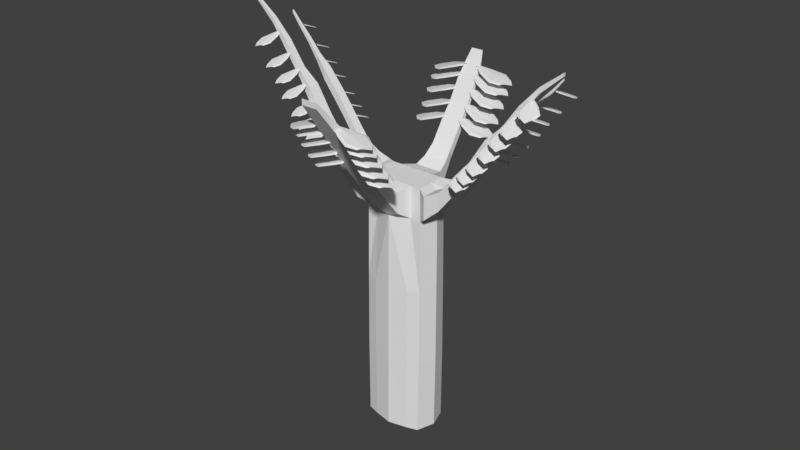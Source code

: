 # Source: cherry_sapling_1_.blend  (saved by Blender 2.79.0; exported with 4.5.12 LTS)
import bpy
from mathutils import Matrix  # noqa: F401  (used for matrix-valued properties, if any)

bpy.ops.wm.read_factory_settings(use_empty=True)
scene = bpy.context.scene
scene.name = 'Scene'

# ---- collections
col_collection_1 = bpy.data.collections.new('Collection 1'); scene.collection.children.link(col_collection_1)

# ---- materials (node trees are filled in below, after node groups)
mat_material = bpy.data.materials.new('Material')
mat_material.alpha_threshold = 0.0
mat_material.use_transparent_shadow = False
mat_material.roughness = 0.5
mat_material.line_color = (0.0, 0.0, 0.0, 1.0)

# ---- material node trees

# ---- world
world_world = bpy.data.worlds.new('World'); scene.world = world_world
world_world.color = (0.05088, 0.05088, 0.05088)
world_world.use_sun_shadow = False
world_world.sun_shadow_jitter_overblur = 0.0
world_world.cycles.sampling_method = 'MANUAL'

# ---- meshes
me_cube = bpy.data.meshes.new('Cube')
me_cube.from_pydata([(0.6051, 0.3686, 0.1689), (0.6051, -0.3686, 0.1689), (0.0, -1.968e-08, 0.1689), (0.0, -2.221e-07, 5.34), (0.5668, 0.3104, 5.34), (0.5668, -0.3104, 5.34), (0.5668, -3.23e-07, 5.34), (0.7231, -9.953e-08, 0.1689), (0.0, 0.4975, 0.1689), (0.0, -0.5225, 0.1689), (0.0, 0.3104, 5.34), (0.0, -0.3104, 5.34), (0.3624, -2.726e-07, 5.34), (0.3624, -5.96e-08, 0.1689), (0.3624, 0.4602, 0.1689), (0.3624, -0.4427, 0.1689), (0.3624, 0.3104, 5.34), (0.3624, -0.3104, 5.34), (0.6038, 0.3359, 4.714), (0.7217, -2.949e-07, 4.714), (0.6038, -0.3359, 4.714), (0.0, 0.4649, 4.714), (0.0, -0.4898, 4.714), (0.3825, -0.3359, 4.714), (0.3825, 0.3359, 4.714), (0.0, -0.5826, 5.27), (0.2848, -0.5826, 5.27), (0.0, -0.5826, 4.865), (0.2848, -0.5826, 4.865), (0.0, -0.8839, 5.577), (0.2524, -0.8839, 5.577), (0.0, -0.8839, 5.264), (0.2524, -0.8839, 5.264), (0.0, -1.069, 5.836), (0.2524, -1.069, 5.836), (0.0, -1.069, 5.523), (0.2524, -1.069, 5.523), (0.0, -1.348, 6.201), (0.2524, -1.348, 6.201), (0.0, -1.348, 5.888), (0.2524, -1.348, 5.888), (0.0, -1.648, 6.6), (0.2308, -1.648, 6.6), (0.0, -1.648, 6.341), (0.2308, -1.648, 6.341), (0.0, -1.989, 6.992), (0.2079, -1.989, 6.992), (0.0, -1.989, 6.785), (0.2079, -1.989, 6.785), (0.0, -2.39, 7.442), (0.1584, -2.39, 7.442), (0.0, -2.39, 7.333), (0.1584, -2.39, 7.333), (0.7707, -0.4566, 5.302), (0.7707, -0.09359, 5.302), (0.7707, -0.09359, 4.834), (0.7707, -0.4566, 4.834), (1.06, -0.414, 5.447), (1.06, -0.1362, 5.447), (1.06, -0.1362, 5.089), (1.06, -0.414, 5.089), (1.384, -0.3913, 5.803), (1.384, -0.1589, 5.803), (1.384, -0.1589, 5.504), (1.384, -0.3913, 5.504), (1.637, -0.3913, 6.131), (1.637, -0.1589, 6.131), (1.637, -0.1589, 5.832), (1.637, -0.3913, 5.832), (1.966, -0.3913, 6.659), (1.966, -0.1589, 6.659), (1.966, -0.1589, 6.36), (1.966, -0.3913, 6.36), (2.24, -0.3445, 6.93), (2.24, -0.2057, 6.93), (2.24, -0.2057, 6.751), (2.24, -0.3445, 6.751), (2.561, -0.3445, 7.385), (2.561, -0.2057, 7.385), (2.561, -0.2057, 7.206), (2.561, -0.3445, 7.206), (2.897, -0.3188, 7.763), (2.897, -0.2314, 7.763), (2.897, -0.2314, 7.651), (2.897, -0.3188, 7.651), (3.293, -0.2998, 8.072), (3.293, -0.2504, 8.072), (3.293, -0.2504, 8.009), (3.293, -0.2998, 8.009), (0.757, 0.4471, 5.289), (0.757, 0.1032, 5.289), (0.757, 0.4471, 4.847), (0.757, 0.1032, 4.847), (0.9938, 0.4146, 5.389), (0.9938, 0.1356, 5.389), (0.9938, 0.4146, 5.029), (0.9938, 0.1356, 5.029), (1.185, 0.3754, 5.542), (1.185, 0.1748, 5.542), (1.185, 0.3754, 5.283), (1.185, 0.1748, 5.283), (1.376, 0.3677, 5.802), (1.376, 0.1825, 5.802), (1.376, 0.3677, 5.563), (1.376, 0.1825, 5.563), (1.638, 0.3656, 6.181), (1.638, 0.1846, 6.181), (1.638, 0.3656, 5.948), (1.638, 0.1846, 5.948), (1.817, 0.3656, 6.423), (1.817, 0.1846, 6.423), (1.817, 0.3656, 6.19), (1.817, 0.1846, 6.19), (2.133, 0.3607, 6.816), (2.133, 0.1895, 6.816), (2.133, 0.3607, 6.595), (2.133, 0.1895, 6.595), (2.345, 0.3246, 7.032), (2.345, 0.2256, 7.032), (2.345, 0.3246, 6.905), (2.345, 0.2256, 6.905), (2.569, 0.3111, 7.314), (2.569, 0.2392, 7.314), (2.569, 0.3111, 7.221), (2.569, 0.2392, 7.221), (2.803, 0.3015, 7.565), (2.803, 0.2487, 7.565), (2.803, 0.3015, 7.497), (2.803, 0.2487, 7.497), (2.962, 0.2924, 7.752), (2.962, 0.2578, 7.752), (2.962, 0.2924, 7.708), (2.962, 0.2578, 7.708), (0.0, 0.6372, 5.257), (0.2781, 0.6372, 5.257), (0.0, 0.6372, 4.878), (0.2781, 0.6372, 4.878), (0.0, 0.8403, 5.366), (0.2435, 0.8403, 5.366), (0.0, 0.8403, 5.082), (0.2435, 0.8403, 5.082), (0.0, 1.04, 5.576), (0.2097, 1.04, 5.576), (0.0, 1.04, 5.37), (0.2097, 1.04, 5.37), (0.0, 1.294, 5.952), (0.2097, 1.294, 5.952), (0.0, 1.294, 5.746), (0.2097, 1.294, 5.746), (0.0, 1.535, 6.297), (0.1947, 1.535, 6.297), (0.0, 1.535, 6.121), (0.1947, 1.535, 6.121), (0.0, 1.753, 6.675), (0.1947, 1.753, 6.675), (0.0, 1.753, 6.499), (0.1947, 1.753, 6.499), (0.0, 1.965, 6.982), (0.1641, 1.965, 6.982), (0.0, 1.965, 6.862), (0.1641, 1.965, 6.862), (0.0, 2.058, 7.167), (0.1216, 2.058, 7.167), (0.0, 2.058, 7.109), (0.1216, 2.058, 7.109), (0.7304, -2.329e-07, 3.243), (0.0, -0.5051, 3.243), (0.3811, -0.4253, 3.243), (0.6124, 0.3512, 3.243), (0.6124, -0.3512, 3.243), (0.0, 0.4801, 3.243), (0.3811, 0.4429, 3.243), (0.7361, -1.679e-07, 1.706), (0.0, -0.5153, 1.706), (0.3801, -0.4355, 1.706), (0.6181, 0.3614, 1.706), (0.6181, -0.3614, 1.706), (0.0, 0.4903, 1.706), (0.3801, 0.453, 1.706)], [], [(6, 12, 17, 5), (7, 1, 15, 13), (19, 6, 54, 55), (4, 6, 90, 89), (16, 10, 3, 12), (14, 13, 2, 8), (178, 14, 8, 177), (22, 23, 28, 27), (12, 3, 11, 17), (13, 15, 9, 2), (20, 5, 17, 23), (175, 0, 14, 178), (0, 7, 13, 14), (4, 16, 12, 6), (4, 18, 24, 16), (169, 20, 23, 167), (167, 23, 22, 166), (10, 16, 134, 133), (168, 18, 19, 165), (165, 19, 20, 169), (27, 28, 32, 31), (23, 17, 26, 28), (17, 11, 25, 26), (31, 32, 36, 35), (28, 26, 30, 32), (26, 25, 29, 30), (36, 34, 38, 40), (30, 29, 33, 34), (32, 30, 34, 36), (40, 38, 42, 44), (34, 33, 37, 38), (35, 36, 40, 39), (44, 42, 46, 48), (38, 37, 41, 42), (39, 40, 44, 43), (47, 48, 52, 51), (42, 41, 45, 46), (43, 44, 48, 47), (52, 50, 49, 51), (48, 46, 50, 52), (46, 45, 49, 50), (55, 54, 58, 59), (20, 19, 55, 56), (6, 5, 53, 54), (5, 20, 56, 53), (60, 59, 63, 64), (53, 56, 60, 57), (56, 55, 59, 60), (54, 53, 57, 58), (63, 62, 66, 67), (58, 57, 61, 62), (59, 58, 62, 63), (57, 60, 64, 61), (65, 68, 72, 69), (61, 64, 68, 65), (64, 63, 67, 68), (62, 61, 65, 66), (72, 71, 75, 76), (68, 67, 71, 72), (66, 65, 69, 70), (67, 66, 70, 71), (75, 74, 78, 79), (70, 69, 73, 74), (71, 70, 74, 75), (69, 72, 76, 73), (80, 79, 83, 84), (73, 76, 80, 77), (76, 75, 79, 80), (74, 73, 77, 78), (82, 81, 85, 86), (78, 77, 81, 82), (79, 78, 82, 83), (77, 80, 84, 81), (87, 86, 85, 88), (83, 82, 86, 87), (81, 84, 88, 85), (84, 83, 87, 88), (92, 91, 95, 96), (6, 19, 92, 90), (18, 4, 89, 91), (19, 18, 91, 92), (94, 96, 100, 98), (89, 90, 94, 93), (90, 92, 96, 94), (91, 89, 93, 95), (98, 100, 104, 102), (95, 93, 97, 99), (96, 95, 99, 100), (93, 94, 98, 97), (104, 103, 107, 108), (99, 97, 101, 103), (100, 99, 103, 104), (97, 98, 102, 101), (106, 108, 112, 110), (101, 102, 106, 105), (102, 104, 108, 106), (103, 101, 105, 107), (111, 109, 113, 115), (107, 105, 109, 111), (108, 107, 111, 112), (105, 106, 110, 109), (116, 115, 119, 120), (112, 111, 115, 116), (109, 110, 114, 113), (110, 112, 116, 114), (118, 120, 124, 122), (113, 114, 118, 117), (114, 116, 120, 118), (115, 113, 117, 119), (124, 123, 127, 128), (119, 117, 121, 123), (120, 119, 123, 124), (117, 118, 122, 121), (125, 126, 130, 129), (121, 122, 126, 125), (122, 124, 128, 126), (123, 121, 125, 127), (131, 129, 130, 132), (126, 128, 132, 130), (127, 125, 129, 131), (128, 127, 131, 132), (136, 135, 139, 140), (24, 21, 135, 136), (16, 24, 136, 134), (137, 138, 142, 141), (134, 136, 140, 138), (133, 134, 138, 137), (142, 144, 148, 146), (140, 139, 143, 144), (138, 140, 144, 142), (146, 148, 152, 150), (141, 142, 146, 145), (144, 143, 147, 148), (150, 152, 156, 154), (145, 146, 150, 149), (148, 147, 151, 152), (156, 155, 159, 160), (149, 150, 154, 153), (152, 151, 155, 156), (160, 159, 163, 164), (154, 156, 160, 158), (153, 154, 158, 157), (162, 164, 163, 161), (158, 160, 164, 162), (157, 158, 162, 161), (172, 165, 169, 176), (175, 168, 165, 172), (174, 167, 166, 173), (176, 169, 167, 174), (18, 168, 171, 24), (24, 171, 170, 21), (1, 176, 174, 15), (15, 174, 173, 9), (0, 175, 172, 7), (7, 172, 176, 1), (168, 175, 178, 171), (171, 178, 177, 170)])
me_cube.materials.append(mat_material)
me_cube.use_remesh_preserve_volume = False
me_cube.use_remesh_preserve_attributes = False
me_cube.use_mirror_vertex_groups = False
me_cube.update()
me_plane_004 = bpy.data.meshes.new('Plane.004')
me_plane_004.from_pydata([(-1.0, -0.4082, -0.06546), (2.208, -1.0, -0.06546), (-1.0, 0.4082, -0.06546), (2.208, 1.0, -0.06546), (-1.0, 0.0, 0.1332), (3.105, 0.0, 0.07107), (1.3, -1.509, -0.06546), (1.3, 1.509, -0.06546), (1.3, 0.0, 0.1332), (-0.1643, 0.9402, -0.06546), (-0.1643, 0.0, 0.1332), (-0.1643, -0.9402, -0.06546), (2.656, 0.5, 0.09392), (-1.0, 0.2041, 0.09392), (1.3, 0.7545, 0.09392), (-0.1643, 0.4701, 0.09392), (-1.0, -0.2041, 0.09392), (2.656, -0.5, 0.09392), (1.3, -0.7545, 0.09392), (-0.1643, -0.4701, 0.09392), (2.432, 0.75, 0.07216), (1.3, 1.132, 0.07216), (-0.1643, 0.7052, 0.07216), (-1.0, 0.3061, 0.07216), (-1.0, -0.3061, 0.07216), (2.432, -0.75, 0.07216), (1.3, -1.132, 0.07216), (-0.1643, -0.7052, 0.07216), (-1.334, 0.0, 0.07717), (-1.334, 0.2041, 0.03793), (-1.334, -0.2041, 0.03793), (0.2356, -3.329, -4.55), (3.443, -3.92, -4.55), (0.2356, -2.512, -4.55), (3.443, -1.92, -4.55), (0.2356, -2.92, -4.351), (4.341, -2.92, -4.413), (2.536, -4.429, -4.55), (2.536, -1.412, -4.55), (2.536, -2.92, -4.351), (1.071, -1.98, -4.55), (1.071, -2.92, -4.351), (1.071, -3.861, -4.55), (3.892, -2.42, -4.39), (0.2356, -2.716, -4.39), (2.536, -2.166, -4.39), (1.071, -2.45, -4.39), (0.2356, -3.125, -4.39), (3.892, -3.42, -4.39), (2.536, -3.675, -4.39), (1.071, -3.391, -4.39), (3.668, -2.17, -4.412), (2.536, -1.789, -4.412), (1.071, -2.215, -4.412), (0.2356, -2.614, -4.412), (0.2356, -3.227, -4.412), (3.668, -3.67, -4.412), (2.536, -4.052, -4.412), (1.071, -3.626, -4.412), (-0.09798, -2.92, -4.407), (-0.09798, -2.716, -4.446), (-0.09798, -3.125, -4.446), (-0.07957, -2.469, -3.406), (3.128, -3.061, -3.406), (-0.07957, -1.653, -3.406), (3.128, -1.061, -3.406), (-0.07957, -2.061, -3.207), (4.025, -2.061, -3.269), (2.22, -3.57, -3.406), (2.22, -0.5523, -3.406), (2.22, -2.061, -3.207), (0.7561, -1.121, -3.406), (0.7561, -2.061, -3.207), (0.7561, -3.001, -3.406), (3.577, -1.561, -3.246), (-0.07957, -1.857, -3.246), (2.22, -1.307, -3.246), (0.7561, -1.591, -3.246), (-0.07957, -2.265, -3.246), (3.577, -2.561, -3.246), (2.22, -2.816, -3.246), (0.7561, -2.531, -3.246), (3.352, -1.311, -3.268), (2.22, -0.9295, -3.268), (0.7561, -1.356, -3.268), (-0.07957, -1.755, -3.268), (-0.07957, -2.367, -3.268), (3.352, -2.811, -3.268), (2.22, -3.193, -3.268), (0.7561, -2.766, -3.268), (-0.4132, -2.061, -3.263), (-0.4132, -1.857, -3.302), (-0.4132, -2.265, -3.302), (-0.4368, -1.657, -2.109), (2.771, -2.248, -2.109), (-0.4368, -0.8402, -2.109), (2.771, -0.2484, -2.109), (-0.4368, -1.248, -1.911), (3.668, -1.248, -1.973), (1.863, -2.757, -2.109), (1.863, 0.2605, -2.109), (1.863, -1.248, -1.911), (0.3989, -0.3082, -2.109), (0.3989, -1.248, -1.911), (0.3989, -2.189, -2.109), (3.219, -0.7484, -1.95), (-0.4368, -1.044, -1.95), (1.863, -0.494, -1.95), (0.3989, -0.7783, -1.95), (-0.4368, -1.453, -1.95), (3.219, -1.748, -1.95), (1.863, -2.003, -1.95), (0.3989, -1.719, -1.95), (2.995, -0.4984, -1.972), (1.863, -0.1167, -1.972), (0.3989, -0.5433, -1.972), (-0.4368, -0.9423, -1.972), (-0.4368, -1.555, -1.972), (2.995, -1.998, -1.972), (1.863, -2.38, -1.972), (0.3989, -1.954, -1.972), (-0.7704, -1.248, -1.967), (-0.7704, -1.044, -2.006), (-0.7704, -1.453, -2.006), (-0.7591, -0.9779, -0.9398), (2.449, -1.57, -0.9398), (-0.7591, -0.1615, -0.9398), (2.449, 0.4303, -0.9398), (-0.7591, -0.5697, -0.7412), (3.346, -0.5697, -0.8033), (1.541, -2.079, -0.9398), (1.541, 0.9392, -0.9398), (1.541, -0.5697, -0.7412), (0.07658, 0.3705, -0.9398), (0.07658, -0.5697, -0.7412), (0.07658, -1.51, -0.9398), (2.897, -0.06971, -0.7804), (-0.7591, -0.3656, -0.7804), (1.541, 0.1848, -0.7804), (0.07658, -0.0996, -0.7804), (-0.7591, -0.7738, -0.7804), (2.897, -1.07, -0.7804), (1.541, -1.324, -0.7804), (0.07658, -1.04, -0.7804), (2.673, 0.1803, -0.8022), (1.541, 0.562, -0.8022), (0.07658, 0.1355, -0.8022), (-0.7591, -0.2636, -0.8022), (-0.7591, -0.8759, -0.8022), (2.673, -1.32, -0.8022), (1.541, -1.701, -0.8022), (0.07658, -1.275, -0.8022), (-1.093, -0.5697, -0.7972), (-1.093, -0.3656, -0.8364), (-1.093, -0.7738, -0.8364), (-2.67, -0.4082, -0.5255), (-5.425, -1.0, -2.168), (-2.67, 0.4082, -0.5255), (-5.425, 1.0, -2.168), (-2.771, -1.002e-06, -0.3549), (-6.265, -8.094e-07, -2.511), (-4.645, -1.509, -1.704), (-4.645, 1.509, -1.704), (-4.747, -8.948e-07, -1.533), (-3.387, 0.9402, -0.9535), (-3.489, -9.633e-07, -0.783), (-3.387, -0.9402, -0.9535), (-5.891, 0.5, -2.261), (-2.751, 0.2041, -0.3886), (-4.727, 0.7545, -1.567), (-3.469, 0.4701, -0.8167), (-2.751, -0.2041, -0.3886), (-5.891, -0.5, -2.261), (-4.727, -0.7545, -1.567), (-3.469, -0.4701, -0.8167), (-5.688, 0.75, -2.165), (-4.715, 1.132, -1.585), (-3.458, 0.7052, -0.8353), (-2.74, 0.3061, -0.4073), (-2.74, -0.3061, -0.4073), (-5.688, -0.75, -2.165), (-4.715, -1.132, -1.585), (-3.458, -0.7052, -0.8353), (-2.456, -1.017e-06, -0.2321), (-2.436, 0.2041, -0.2658), (-2.436, -0.2041, -0.2658), (-1.434, -3.329, -5.01), (-4.189, -3.92, -6.653), (-1.434, -2.512, -5.01), (-4.189, -1.92, -6.653), (-1.536, -2.92, -4.839), (-5.029, -2.92, -6.995), (-3.409, -4.429, -6.188), (-3.409, -1.412, -6.188), (-3.511, -2.92, -6.017), (-2.152, -1.98, -5.438), (-2.253, -2.92, -5.267), (-2.152, -3.861, -5.438), (-4.656, -2.42, -6.746), (-1.516, -2.716, -4.873), (-3.491, -2.166, -6.051), (-2.233, -2.45, -5.301), (-1.516, -3.125, -4.873), (-4.656, -3.42, -6.746), (-3.491, -3.675, -6.051), (-2.233, -3.391, -5.301), (-4.452, -2.17, -6.649), (-3.48, -1.789, -6.07), (-2.222, -2.215, -5.32), (-1.504, -2.614, -4.892), (-1.504, -3.227, -4.892), (-4.452, -3.67, -6.649), (-3.48, -4.052, -6.07), (-2.222, -3.626, -5.32), (-1.221, -2.92, -4.716), (-1.2, -2.716, -4.75), (-1.2, -3.125, -4.75), (-1.749, -2.469, -3.866), (-4.504, -3.061, -5.509), (-1.749, -1.653, -3.866), (-4.504, -1.061, -5.509), (-1.851, -2.061, -3.695), (-5.345, -2.061, -5.851), (-3.725, -3.57, -5.044), (-3.725, -0.5523, -5.044), (-3.826, -2.061, -4.873), (-2.467, -1.121, -4.294), (-2.569, -2.061, -4.123), (-2.467, -3.001, -4.294), (-4.971, -1.561, -5.602), (-1.831, -1.857, -3.729), (-3.806, -1.307, -4.907), (-2.549, -1.591, -4.157), (-1.831, -2.265, -3.729), (-4.971, -2.561, -5.602), (-3.806, -2.816, -4.907), (-2.549, -2.531, -4.157), (-4.767, -1.311, -5.506), (-3.795, -0.9295, -4.926), (-2.537, -1.356, -4.176), (-1.82, -1.755, -3.748), (-1.82, -2.367, -3.748), (-4.767, -2.811, -5.506), (-3.795, -3.193, -4.926), (-2.537, -2.766, -4.176), (-1.536, -2.061, -3.573), (-1.516, -1.857, -3.606), (-1.516, -2.265, -3.606), (-2.106, -1.657, -2.569), (-4.861, -2.248, -4.212), (-2.106, -0.8402, -2.569), (-4.861, -0.2484, -4.212), (-2.208, -1.248, -2.399), (-5.702, -1.248, -4.555), (-4.082, -2.757, -3.747), (-4.082, 0.2605, -3.747), (-4.184, -1.248, -3.577), (-2.824, -0.3082, -2.997), (-2.926, -1.248, -2.827), (-2.824, -2.189, -2.997), (-5.328, -0.7484, -4.305), (-2.188, -1.044, -2.433), (-4.163, -0.494, -3.611), (-2.906, -0.7783, -2.861), (-2.188, -1.453, -2.433), (-5.328, -1.748, -4.305), (-4.163, -2.003, -3.611), (-2.906, -1.719, -2.861), (-5.124, -0.4984, -4.209), (-4.152, -0.1167, -3.629), (-2.895, -0.5433, -2.879), (-2.177, -0.9423, -2.451), (-2.177, -1.555, -2.451), (-5.124, -1.998, -4.209), (-4.152, -2.38, -3.629), (-2.895, -1.954, -2.879), (-1.893, -1.248, -2.276), (-1.873, -1.044, -2.31), (-1.873, -1.453, -2.31), (-2.429, -0.9779, -1.4), (-5.184, -1.57, -3.043), (-2.429, -0.1615, -1.4), (-5.184, 0.4303, -3.043), (-2.53, -0.5697, -1.229), (-6.024, -0.5697, -3.385), (-4.404, -2.079, -2.578), (-4.404, 0.9392, -2.578), (-4.506, -0.5697, -2.407), (-3.146, 0.3705, -1.828), (-3.248, -0.5697, -1.657), (-3.146, -1.51, -1.828), (-5.651, -0.06971, -3.136), (-2.51, -0.3656, -1.263), (-4.486, 0.1848, -2.441), (-3.228, -0.0996, -1.691), (-2.51, -0.7738, -1.263), (-5.651, -1.07, -3.136), (-4.486, -1.324, -2.441), (-3.228, -1.04, -1.691), (-5.447, 0.1803, -3.039), (-4.475, 0.562, -2.46), (-3.217, 0.1355, -1.71), (-2.499, -0.2636, -1.282), (-2.499, -0.8759, -1.282), (-5.447, -1.32, -3.039), (-4.475, -1.701, -2.46), (-3.217, -1.275, -1.71), (-2.215, -0.5697, -1.106), (-2.195, -0.3656, -1.14), (-2.195, -0.7738, -1.14), (-1.0, -20.52, -0.06546), (2.208, -19.93, -0.06546), (-1.0, -21.34, -0.06546), (2.208, -21.93, -0.06546), (-1.0, -20.93, 0.1332), (3.105, -20.93, 0.07107), (1.3, -19.42, -0.06546), (1.3, -22.44, -0.06546), (1.3, -20.93, 0.1332), (-0.1643, -21.87, -0.06546), (-0.1643, -20.93, 0.1332), (-0.1643, -19.99, -0.06546), (2.656, -21.43, 0.09392), (-1.0, -21.13, 0.09391), (1.3, -21.68, 0.09392), (-0.1643, -21.4, 0.09392), (-1.0, -20.72, 0.09391), (2.656, -20.43, 0.09392), (1.3, -20.17, 0.09392), (-0.1643, -20.46, 0.09392), (2.432, -21.68, 0.07217), (1.3, -22.06, 0.07217), (-0.1643, -21.63, 0.07216), (-1.0, -21.23, 0.07216), (-1.0, -20.62, 0.07216), (2.432, -20.18, 0.07217), (1.3, -19.8, 0.07217), (-0.1643, -20.22, 0.07216), (-1.334, -20.93, 0.07717), (-1.334, -21.13, 0.03793), (-1.334, -20.72, 0.03793), (0.2356, -17.6, -4.55), (3.443, -17.01, -4.55), (0.2356, -18.42, -4.55), (3.443, -19.01, -4.55), (0.2356, -18.01, -4.351), (4.341, -18.01, -4.413), (2.536, -16.5, -4.55), (2.536, -19.52, -4.55), (2.536, -18.01, -4.351), (1.071, -18.95, -4.55), (1.071, -18.01, -4.351), (1.071, -17.07, -4.55), (3.892, -18.51, -4.39), (0.2356, -18.21, -4.39), (2.536, -18.76, -4.39), (1.071, -18.48, -4.39), (0.2356, -17.8, -4.39), (3.892, -17.51, -4.39), (2.536, -17.25, -4.39), (1.071, -17.54, -4.39), (3.668, -18.76, -4.412), (2.536, -19.14, -4.412), (1.071, -18.71, -4.412), (0.2356, -18.31, -4.412), (0.2356, -17.7, -4.412), (3.668, -17.26, -4.412), (2.536, -16.88, -4.412), (1.071, -17.3, -4.412), (-0.09798, -18.01, -4.407), (-0.09798, -18.21, -4.446), (-0.09798, -17.8, -4.446), (-0.07957, -18.46, -3.406), (3.128, -17.87, -3.406), (-0.07957, -19.27, -3.406), (3.128, -19.87, -3.406), (-0.07957, -18.87, -3.207), (4.025, -18.87, -3.269), (2.22, -17.36, -3.406), (2.22, -20.38, -3.406), (2.22, -18.87, -3.207), (0.7561, -19.81, -3.406), (0.7561, -18.87, -3.207), (0.7561, -17.93, -3.406), (3.577, -19.37, -3.246), (-0.07957, -19.07, -3.246), (2.22, -19.62, -3.246), (0.7561, -19.34, -3.246), (-0.07957, -18.66, -3.246), (3.577, -18.37, -3.246), (2.22, -18.11, -3.246), (0.7561, -18.4, -3.246), (3.352, -19.62, -3.268), (2.22, -20.0, -3.268), (0.7561, -19.57, -3.268), (-0.07957, -19.17, -3.268), (-0.07957, -18.56, -3.268), (3.352, -18.12, -3.268), (2.22, -17.73, -3.268), (0.7561, -18.16, -3.268), (-0.4132, -18.87, -3.263), (-0.4132, -19.07, -3.302), (-0.4132, -18.66, -3.302), (-0.4368, -19.27, -2.109), (2.771, -18.68, -2.109), (-0.4368, -20.09, -2.109), (2.771, -20.68, -2.109), (-0.4368, -19.68, -1.911), (3.668, -19.68, -1.973), (1.863, -18.17, -2.109), (1.863, -21.19, -2.109), (1.863, -19.68, -1.911), (0.3989, -20.62, -2.109), (0.3989, -19.68, -1.911), (0.3989, -18.74, -2.109), (3.219, -20.18, -1.95), (-0.4368, -19.88, -1.95), (1.863, -20.43, -1.95), (0.3989, -20.15, -1.95), (-0.4368, -19.47, -1.95), (3.219, -19.18, -1.95), (1.863, -18.92, -1.95), (0.3989, -19.21, -1.95), (2.995, -20.43, -1.972), (1.863, -20.81, -1.972), (0.3989, -20.38, -1.972), (-0.4368, -19.99, -1.972), (-0.4368, -19.37, -1.972), (2.995, -18.93, -1.972), (1.863, -18.55, -1.972), (0.3989, -18.97, -1.972), (-0.7704, -19.68, -1.967), (-0.7704, -19.88, -2.006), (-0.7704, -19.47, -2.006), (-0.7591, -19.95, -0.9398), (2.449, -19.36, -0.9398), (-0.7591, -20.77, -0.9398), (2.449, -21.36, -0.9398), (-0.7591, -20.36, -0.7412), (3.346, -20.36, -0.8033), (1.541, -18.85, -0.9398), (1.541, -21.87, -0.9398), (1.541, -20.36, -0.7412), (0.07658, -21.3, -0.9398), (0.07658, -20.36, -0.7412), (0.07658, -19.42, -0.9398), (2.897, -20.86, -0.7804), (-0.7591, -20.56, -0.7804), (1.541, -21.11, -0.7804), (0.07658, -20.83, -0.7804), (-0.7591, -20.15, -0.7804), (2.897, -19.86, -0.7804), (1.541, -19.6, -0.7804), (0.07658, -19.89, -0.7804), (2.673, -21.11, -0.8022), (1.541, -21.49, -0.8022), (0.07658, -21.06, -0.8022), (-0.7591, -20.66, -0.8022), (-0.7591, -20.05, -0.8022), (2.673, -19.61, -0.8022), (1.541, -19.23, -0.8022), (0.07658, -19.65, -0.8022), (-1.093, -20.36, -0.7972), (-1.093, -20.56, -0.8364), (-1.093, -20.15, -0.8364), (-2.67, -20.52, -0.5255), (-5.425, -19.93, -2.168), (-2.67, -21.34, -0.5255), (-5.425, -21.93, -2.168), (-2.771, -20.93, -0.3549), (-6.265, -20.93, -2.511), (-4.645, -19.42, -1.704), (-4.645, -22.44, -1.704), (-4.747, -20.93, -1.533), (-3.387, -21.87, -0.9536), (-3.489, -20.93, -0.783), (-3.387, -19.99, -0.9536), (-5.891, -21.43, -2.261), (-2.751, -21.13, -0.3886), (-4.727, -21.68, -1.567), (-3.469, -21.4, -0.8167), (-2.751, -20.72, -0.3886), (-5.891, -20.43, -2.261), (-4.727, -20.17, -1.567), (-3.469, -20.46, -0.8167), (-5.688, -21.68, -2.165), (-4.715, -22.06, -1.585), (-3.458, -21.63, -0.8353), (-2.74, -21.23, -0.4073), (-2.74, -20.62, -0.4073), (-5.688, -20.18, -2.165), (-4.715, -19.8, -1.585), (-3.458, -20.22, -0.8353), (-2.456, -20.93, -0.2321), (-2.436, -21.13, -0.2658), (-2.436, -20.72, -0.2658), (-1.434, -17.6, -5.01), (-4.189, -17.01, -6.653), (-1.434, -18.42, -5.01), (-4.189, -19.01, -6.653), (-1.536, -18.01, -4.839), (-5.029, -18.01, -6.995), (-3.409, -16.5, -6.188), (-3.409, -19.52, -6.188), (-3.511, -18.01, -6.017), (-2.152, -18.95, -5.438), (-2.253, -18.01, -5.267), (-2.152, -17.07, -5.438), (-4.656, -18.51, -6.746), (-1.516, -18.21, -4.873), (-3.491, -18.76, -6.051), (-2.233, -18.48, -5.301), (-1.516, -17.8, -4.873), (-4.656, -17.51, -6.746), (-3.491, -17.25, -6.051), (-2.233, -17.54, -5.301), (-4.452, -18.76, -6.649), (-3.48, -19.14, -6.07), (-2.222, -18.71, -5.32), (-1.504, -18.31, -4.892), (-1.504, -17.7, -4.892), (-4.452, -17.26, -6.649), (-3.48, -16.88, -6.07), (-2.222, -17.3, -5.32), (-1.221, -18.01, -4.716), (-1.2, -18.21, -4.75), (-1.2, -17.8, -4.75), (-1.749, -18.46, -3.866), (-4.504, -17.87, -5.509), (-1.749, -19.27, -3.866), (-4.504, -19.87, -5.509), (-1.851, -18.87, -3.695), (-5.345, -18.87, -5.851), (-3.725, -17.36, -5.044), (-3.725, -20.38, -5.044), (-3.826, -18.87, -4.873), (-2.467, -19.81, -4.294), (-2.569, -18.87, -4.123), (-2.467, -17.93, -4.294), (-4.971, -19.37, -5.602), (-1.831, -19.07, -3.729), (-3.806, -19.62, -4.907), (-2.549, -19.34, -4.157), (-1.831, -18.66, -3.729), (-4.971, -18.37, -5.602), (-3.806, -18.11, -4.907), (-2.549, -18.4, -4.157), (-4.767, -19.62, -5.506), (-3.795, -20.0, -4.926), (-2.537, -19.57, -4.176), (-1.82, -19.17, -3.748), (-1.82, -18.56, -3.748), (-4.767, -18.12, -5.506), (-3.795, -17.73, -4.926), (-2.537, -18.16, -4.176), (-1.536, -18.87, -3.573), (-1.516, -19.07, -3.606), (-1.516, -18.66, -3.606), (-2.106, -19.27, -2.569), (-4.861, -18.68, -4.212), (-2.106, -20.09, -2.569), (-4.861, -20.68, -4.212), (-2.208, -19.68, -2.399), (-5.702, -19.68, -4.555), (-4.082, -18.17, -3.747), (-4.082, -21.19, -3.747), (-4.184, -19.68, -3.577), (-2.824, -20.62, -2.997), (-2.926, -19.68, -2.827), (-2.824, -18.74, -2.997), (-5.328, -20.18, -4.305), (-2.188, -19.88, -2.433), (-4.163, -20.43, -3.611), (-2.906, -20.15, -2.861), (-2.188, -19.47, -2.433), (-5.328, -19.18, -4.305), (-4.163, -18.92, -3.611), (-2.906, -19.21, -2.861), (-5.124, -20.43, -4.209), (-4.152, -20.81, -3.629), (-2.895, -20.38, -2.879), (-2.177, -19.99, -2.451), (-2.177, -19.37, -2.451), (-5.124, -18.93, -4.209), (-4.152, -18.55, -3.629), (-2.895, -18.97, -2.879), (-1.893, -19.68, -2.276), (-1.873, -19.88, -2.31), (-1.873, -19.47, -2.31), (-2.429, -19.95, -1.4), (-5.184, -19.36, -3.043), (-2.429, -20.77, -1.4), (-5.184, -21.36, -3.043), (-2.53, -20.36, -1.229), (-6.024, -20.36, -3.385), (-4.404, -18.85, -2.578), (-4.404, -21.87, -2.578), (-4.506, -20.36, -2.407), (-3.146, -21.3, -1.828), (-3.248, -20.36, -1.657), (-3.146, -19.42, -1.828), (-5.651, -20.86, -3.136), (-2.51, -20.56, -1.263), (-4.486, -21.11, -2.441), (-3.228, -20.83, -1.691), (-2.51, -20.15, -1.263), (-5.651, -19.86, -3.136), (-4.486, -19.6, -2.441), (-3.228, -19.89, -1.691), (-5.447, -21.11, -3.039), (-4.475, -21.49, -2.46), (-3.217, -21.06, -1.71), (-2.499, -20.66, -1.282), (-2.499, -20.05, -1.282), (-5.447, -19.61, -3.039), (-4.475, -19.23, -2.46), (-3.217, -19.65, -1.71), (-2.215, -20.36, -1.106), (-2.195, -20.56, -1.14), (-2.195, -20.15, -1.14)], [], [(21, 20, 3, 7), (18, 17, 5, 8), (19, 18, 8, 10), (22, 21, 7, 9), (23, 22, 9, 2), (16, 19, 10, 4), (4, 10, 15, 13), (10, 8, 14, 15), (8, 5, 12, 14), (24, 27, 19, 16), (27, 26, 18, 19), (26, 25, 17, 18), (13, 15, 22, 23), (15, 14, 21, 22), (14, 12, 20, 21), (6, 1, 25, 26), (11, 6, 26, 27), (0, 11, 27, 24), (16, 4, 28, 30), (4, 13, 29, 28), (52, 51, 34, 38), (49, 48, 36, 39), (50, 49, 39, 41), (53, 52, 38, 40), (54, 53, 40, 33), (47, 50, 41, 35), (35, 41, 46, 44), (41, 39, 45, 46), (39, 36, 43, 45), (55, 58, 50, 47), (58, 57, 49, 50), (57, 56, 48, 49), (44, 46, 53, 54), (46, 45, 52, 53), (45, 43, 51, 52), (37, 32, 56, 57), (42, 37, 57, 58), (31, 42, 58, 55), (47, 35, 59, 61), (35, 44, 60, 59), (83, 82, 65, 69), (80, 79, 67, 70), (81, 80, 70, 72), (84, 83, 69, 71), (85, 84, 71, 64), (78, 81, 72, 66), (66, 72, 77, 75), (72, 70, 76, 77), (70, 67, 74, 76), (86, 89, 81, 78), (89, 88, 80, 81), (88, 87, 79, 80), (75, 77, 84, 85), (77, 76, 83, 84), (76, 74, 82, 83), (68, 63, 87, 88), (73, 68, 88, 89), (62, 73, 89, 86), (78, 66, 90, 92), (66, 75, 91, 90), (114, 113, 96, 100), (111, 110, 98, 101), (112, 111, 101, 103), (115, 114, 100, 102), (116, 115, 102, 95), (109, 112, 103, 97), (97, 103, 108, 106), (103, 101, 107, 108), (101, 98, 105, 107), (117, 120, 112, 109), (120, 119, 111, 112), (119, 118, 110, 111), (106, 108, 115, 116), (108, 107, 114, 115), (107, 105, 113, 114), (99, 94, 118, 119), (104, 99, 119, 120), (93, 104, 120, 117), (109, 97, 121, 123), (97, 106, 122, 121), (145, 144, 127, 131), (142, 141, 129, 132), (143, 142, 132, 134), (146, 145, 131, 133), (147, 146, 133, 126), (140, 143, 134, 128), (128, 134, 139, 137), (134, 132, 138, 139), (132, 129, 136, 138), (148, 151, 143, 140), (151, 150, 142, 143), (150, 149, 141, 142), (137, 139, 146, 147), (139, 138, 145, 146), (138, 136, 144, 145), (130, 125, 149, 150), (135, 130, 150, 151), (124, 135, 151, 148), (140, 128, 152, 154), (128, 137, 153, 152), (176, 162, 158, 175), (173, 163, 160, 172), (174, 165, 163, 173), (177, 164, 162, 176), (178, 157, 164, 177), (171, 159, 165, 174), (159, 168, 170, 165), (165, 170, 169, 163), (163, 169, 167, 160), (179, 171, 174, 182), (182, 174, 173, 181), (181, 173, 172, 180), (168, 178, 177, 170), (170, 177, 176, 169), (169, 176, 175, 167), (161, 181, 180, 156), (166, 182, 181, 161), (155, 179, 182, 166), (171, 185, 183, 159), (159, 183, 184, 168), (207, 193, 189, 206), (204, 194, 191, 203), (205, 196, 194, 204), (208, 195, 193, 207), (209, 188, 195, 208), (202, 190, 196, 205), (190, 199, 201, 196), (196, 201, 200, 194), (194, 200, 198, 191), (210, 202, 205, 213), (213, 205, 204, 212), (212, 204, 203, 211), (199, 209, 208, 201), (201, 208, 207, 200), (200, 207, 206, 198), (192, 212, 211, 187), (197, 213, 212, 192), (186, 210, 213, 197), (202, 216, 214, 190), (190, 214, 215, 199), (238, 224, 220, 237), (235, 225, 222, 234), (236, 227, 225, 235), (239, 226, 224, 238), (240, 219, 226, 239), (233, 221, 227, 236), (221, 230, 232, 227), (227, 232, 231, 225), (225, 231, 229, 222), (241, 233, 236, 244), (244, 236, 235, 243), (243, 235, 234, 242), (230, 240, 239, 232), (232, 239, 238, 231), (231, 238, 237, 229), (223, 243, 242, 218), (228, 244, 243, 223), (217, 241, 244, 228), (233, 247, 245, 221), (221, 245, 246, 230), (269, 255, 251, 268), (266, 256, 253, 265), (267, 258, 256, 266), (270, 257, 255, 269), (271, 250, 257, 270), (264, 252, 258, 267), (252, 261, 263, 258), (258, 263, 262, 256), (256, 262, 260, 253), (272, 264, 267, 275), (275, 267, 266, 274), (274, 266, 265, 273), (261, 271, 270, 263), (263, 270, 269, 262), (262, 269, 268, 260), (254, 274, 273, 249), (259, 275, 274, 254), (248, 272, 275, 259), (264, 278, 276, 252), (252, 276, 277, 261), (300, 286, 282, 299), (297, 287, 284, 296), (298, 289, 287, 297), (301, 288, 286, 300), (302, 281, 288, 301), (295, 283, 289, 298), (283, 292, 294, 289), (289, 294, 293, 287), (287, 293, 291, 284), (303, 295, 298, 306), (306, 298, 297, 305), (305, 297, 296, 304), (292, 302, 301, 294), (294, 301, 300, 293), (293, 300, 299, 291), (285, 305, 304, 280), (290, 306, 305, 285), (279, 303, 306, 290), (295, 309, 307, 283), (283, 307, 308, 292), (331, 317, 313, 330), (328, 318, 315, 327), (329, 320, 318, 328), (332, 319, 317, 331), (333, 312, 319, 332), (326, 314, 320, 329), (314, 323, 325, 320), (320, 325, 324, 318), (318, 324, 322, 315), (334, 326, 329, 337), (337, 329, 328, 336), (336, 328, 327, 335), (323, 333, 332, 325), (325, 332, 331, 324), (324, 331, 330, 322), (316, 336, 335, 311), (321, 337, 336, 316), (310, 334, 337, 321), (326, 340, 338, 314), (314, 338, 339, 323), (362, 348, 344, 361), (359, 349, 346, 358), (360, 351, 349, 359), (363, 350, 348, 362), (364, 343, 350, 363), (357, 345, 351, 360), (345, 354, 356, 351), (351, 356, 355, 349), (349, 355, 353, 346), (365, 357, 360, 368), (368, 360, 359, 367), (367, 359, 358, 366), (354, 364, 363, 356), (356, 363, 362, 355), (355, 362, 361, 353), (347, 367, 366, 342), (352, 368, 367, 347), (341, 365, 368, 352), (357, 371, 369, 345), (345, 369, 370, 354), (393, 379, 375, 392), (390, 380, 377, 389), (391, 382, 380, 390), (394, 381, 379, 393), (395, 374, 381, 394), (388, 376, 382, 391), (376, 385, 387, 382), (382, 387, 386, 380), (380, 386, 384, 377), (396, 388, 391, 399), (399, 391, 390, 398), (398, 390, 389, 397), (385, 395, 394, 387), (387, 394, 393, 386), (386, 393, 392, 384), (378, 398, 397, 373), (383, 399, 398, 378), (372, 396, 399, 383), (388, 402, 400, 376), (376, 400, 401, 385), (424, 410, 406, 423), (421, 411, 408, 420), (422, 413, 411, 421), (425, 412, 410, 424), (426, 405, 412, 425), (419, 407, 413, 422), (407, 416, 418, 413), (413, 418, 417, 411), (411, 417, 415, 408), (427, 419, 422, 430), (430, 422, 421, 429), (429, 421, 420, 428), (416, 426, 425, 418), (418, 425, 424, 417), (417, 424, 423, 415), (409, 429, 428, 404), (414, 430, 429, 409), (403, 427, 430, 414), (419, 433, 431, 407), (407, 431, 432, 416), (455, 441, 437, 454), (452, 442, 439, 451), (453, 444, 442, 452), (456, 443, 441, 455), (457, 436, 443, 456), (450, 438, 444, 453), (438, 447, 449, 444), (444, 449, 448, 442), (442, 448, 446, 439), (458, 450, 453, 461), (461, 453, 452, 460), (460, 452, 451, 459), (447, 457, 456, 449), (449, 456, 455, 448), (448, 455, 454, 446), (440, 460, 459, 435), (445, 461, 460, 440), (434, 458, 461, 445), (450, 464, 462, 438), (438, 462, 463, 447), (486, 485, 468, 472), (483, 482, 470, 473), (484, 483, 473, 475), (487, 486, 472, 474), (488, 487, 474, 467), (481, 484, 475, 469), (469, 475, 480, 478), (475, 473, 479, 480), (473, 470, 477, 479), (489, 492, 484, 481), (492, 491, 483, 484), (491, 490, 482, 483), (478, 480, 487, 488), (480, 479, 486, 487), (479, 477, 485, 486), (471, 466, 490, 491), (476, 471, 491, 492), (465, 476, 492, 489), (481, 469, 493, 495), (469, 478, 494, 493), (517, 516, 499, 503), (514, 513, 501, 504), (515, 514, 504, 506), (518, 517, 503, 505), (519, 518, 505, 498), (512, 515, 506, 500), (500, 506, 511, 509), (506, 504, 510, 511), (504, 501, 508, 510), (520, 523, 515, 512), (523, 522, 514, 515), (522, 521, 513, 514), (509, 511, 518, 519), (511, 510, 517, 518), (510, 508, 516, 517), (502, 497, 521, 522), (507, 502, 522, 523), (496, 507, 523, 520), (512, 500, 524, 526), (500, 509, 525, 524), (548, 547, 530, 534), (545, 544, 532, 535), (546, 545, 535, 537), (549, 548, 534, 536), (550, 549, 536, 529), (543, 546, 537, 531), (531, 537, 542, 540), (537, 535, 541, 542), (535, 532, 539, 541), (551, 554, 546, 543), (554, 553, 545, 546), (553, 552, 544, 545), (540, 542, 549, 550), (542, 541, 548, 549), (541, 539, 547, 548), (533, 528, 552, 553), (538, 533, 553, 554), (527, 538, 554, 551), (543, 531, 555, 557), (531, 540, 556, 555), (579, 578, 561, 565), (576, 575, 563, 566), (577, 576, 566, 568), (580, 579, 565, 567), (581, 580, 567, 560), (574, 577, 568, 562), (562, 568, 573, 571), (568, 566, 572, 573), (566, 563, 570, 572), (582, 585, 577, 574), (585, 584, 576, 577), (584, 583, 575, 576), (571, 573, 580, 581), (573, 572, 579, 580), (572, 570, 578, 579), (564, 559, 583, 584), (569, 564, 584, 585), (558, 569, 585, 582), (574, 562, 586, 588), (562, 571, 587, 586), (610, 609, 592, 596), (607, 606, 594, 597), (608, 607, 597, 599), (611, 610, 596, 598), (612, 611, 598, 591), (605, 608, 599, 593), (593, 599, 604, 602), (599, 597, 603, 604), (597, 594, 601, 603), (613, 616, 608, 605), (616, 615, 607, 608), (615, 614, 606, 607), (602, 604, 611, 612), (604, 603, 610, 611), (603, 601, 609, 610), (595, 590, 614, 615), (600, 595, 615, 616), (589, 600, 616, 613), (605, 593, 617, 619), (593, 602, 618, 617)])
me_plane_004.use_remesh_preserve_volume = False
me_plane_004.use_remesh_preserve_attributes = False
me_plane_004.use_mirror_vertex_groups = False
me_plane_004.update()
me_plane_011 = bpy.data.meshes.new('Plane.011')
me_plane_011.from_pydata([(-1.0, -0.4082, -0.06546), (2.208, -1.0, -0.06546), (-1.0, 0.4082, -0.06546), (2.208, 1.0, -0.06546), (-1.0, 0.0, 0.1332), (3.105, 0.0, 0.07107), (1.3, -1.509, -0.06546), (1.3, 1.509, -0.06546), (1.3, 0.0, 0.1332), (-0.1643, 0.9402, -0.06546), (-0.1643, 0.0, 0.1332), (-0.1643, -0.9402, -0.06546), (2.656, 0.5, 0.09392), (-1.0, 0.2041, 0.09392), (1.3, 0.7545, 0.09392), (-0.1643, 0.4701, 0.09392), (-1.0, -0.2041, 0.09392), (2.656, -0.5, 0.09392), (1.3, -0.7545, 0.09392), (-0.1643, -0.4701, 0.09392), (2.432, 0.75, 0.07216), (1.3, 1.132, 0.07216), (-0.1643, 0.7052, 0.07216), (-1.0, 0.3061, 0.07216), (-1.0, -0.3061, 0.07216), (2.432, -0.75, 0.07216), (1.3, -1.132, 0.07216), (-0.1643, -0.7052, 0.07216), (-1.334, 0.0, 0.07717), (-1.334, 0.2041, 0.03793), (-1.334, -0.2041, 0.03793), (0.9529, 9.241, -12.28), (4.161, 8.649, -12.28), (0.9529, 10.06, -12.28), (4.161, 10.65, -12.28), (0.9529, 9.649, -12.08), (5.058, 9.649, -12.14), (3.253, 8.141, -12.28), (3.253, 11.16, -12.28), (3.253, 9.649, -12.08), (1.789, 10.59, -12.28), (1.789, 9.649, -12.08), (1.789, 8.709, -12.28), (4.609, 10.15, -12.12), (0.9529, 9.854, -12.12), (3.253, 10.4, -12.12), (1.789, 10.12, -12.12), (0.9529, 9.445, -12.12), (4.609, 9.149, -12.12), (3.253, 8.895, -12.12), (1.789, 9.179, -12.12), (4.385, 10.4, -12.14), (3.253, 10.78, -12.14), (1.789, 10.35, -12.14), (0.9529, 9.956, -12.14), (0.9529, 9.343, -12.14), (4.385, 8.899, -12.14), (3.253, 8.518, -12.14), (1.789, 8.944, -12.14), (0.6193, 9.649, -12.13), (0.6193, 9.854, -12.17), (0.6193, 9.445, -12.17), (0.7939, 8.081, -10.83), (4.001, 7.489, -10.83), (0.7939, 8.897, -10.83), (4.001, 9.489, -10.83), (0.7939, 8.489, -10.63), (4.899, 8.489, -10.69), (3.094, 6.98, -10.83), (3.094, 9.998, -10.83), (3.094, 8.489, -10.63), (1.63, 9.429, -10.83), (1.63, 8.489, -10.63), (1.63, 7.548, -10.83), (4.45, 8.989, -10.67), (0.7939, 8.693, -10.67), (3.094, 9.243, -10.67), (1.63, 8.959, -10.67), (0.7939, 8.285, -10.67), (4.45, 7.989, -10.67), (3.094, 7.734, -10.67), (1.63, 8.019, -10.67), (4.226, 9.239, -10.69), (3.094, 9.62, -10.69), (1.63, 9.194, -10.69), (0.7939, 8.795, -10.69), (0.7939, 8.183, -10.69), (4.226, 7.739, -10.69), (3.094, 7.357, -10.69), (1.63, 7.784, -10.69), (0.4602, 8.489, -10.68), (0.4602, 8.693, -10.72), (0.4602, 8.285, -10.72), (0.6143, 6.671, -9.097), (3.822, 6.079, -9.097), (0.6143, 7.487, -9.097), (3.822, 8.079, -9.097), (0.6143, 7.079, -8.898), (4.719, 7.079, -8.96), (2.914, 5.57, -9.097), (2.914, 8.588, -9.097), (2.914, 7.079, -8.898), (1.45, 8.019, -9.097), (1.45, 7.079, -8.898), (1.45, 6.139, -9.097), (4.271, 7.579, -8.938), (0.6143, 7.283, -8.938), (2.914, 7.834, -8.938), (1.45, 7.549, -8.938), (0.6143, 6.875, -8.938), (4.271, 6.579, -8.938), (2.914, 6.325, -8.938), (1.45, 6.609, -8.938), (4.046, 7.829, -8.959), (2.914, 8.211, -8.959), (1.45, 7.784, -8.959), (0.6143, 7.385, -8.959), (0.6143, 6.773, -8.959), (4.046, 6.329, -8.959), (2.914, 5.948, -8.959), (1.45, 6.374, -8.959), (0.2806, 7.079, -8.954), (0.2806, 7.283, -8.994), (0.2806, 6.875, -8.994), (0.3013, 4.971, -6.784), (3.509, 4.379, -6.784), (0.3013, 5.788, -6.784), (3.509, 6.379, -6.784), (0.3013, 5.379, -6.585), (4.406, 5.379, -6.647), (2.601, 3.87, -6.784), (2.601, 6.888, -6.784), (2.601, 5.379, -6.585), (1.137, 6.32, -6.784), (1.137, 5.379, -6.585), (1.137, 4.439, -6.784), (3.958, 5.879, -6.624), (0.3013, 5.583, -6.624), (2.601, 6.134, -6.624), (1.137, 5.849, -6.624), (0.3013, 5.175, -6.624), (3.958, 4.879, -6.624), (2.601, 4.625, -6.624), (1.137, 4.909, -6.624), (3.733, 6.129, -6.646), (2.601, 6.511, -6.646), (1.137, 6.085, -6.646), (0.3013, 5.685, -6.646), (0.3013, 5.073, -6.646), (3.733, 4.629, -6.646), (2.601, 4.248, -6.646), (1.137, 4.674, -6.646), (-0.03234, 5.379, -6.641), (-0.03234, 5.583, -6.68), (-0.03234, 5.175, -6.68), (-0.2256, 3.474, -4.881), (2.982, 2.882, -4.881), (-0.2256, 4.29, -4.881), (2.982, 4.882, -4.881), (-0.2256, 3.882, -4.682), (3.879, 3.882, -4.744), (2.074, 2.373, -4.881), (2.074, 5.391, -4.881), (2.074, 3.882, -4.682), (0.6101, 4.822, -4.881), (0.6101, 3.882, -4.682), (0.6101, 2.942, -4.881), (3.431, 4.382, -4.721), (-0.2256, 4.086, -4.721), (2.074, 4.637, -4.721), (0.6101, 4.352, -4.721), (-0.2256, 3.678, -4.721), (3.431, 3.382, -4.721), (2.074, 3.128, -4.721), (0.6101, 3.412, -4.721), (3.206, 4.632, -4.743), (2.074, 5.014, -4.743), (0.6101, 4.587, -4.743), (-0.2256, 4.188, -4.743), (-0.2256, 3.576, -4.743), (3.206, 3.132, -4.743), (2.074, 2.75, -4.743), (0.6101, 3.177, -4.743), (-0.5592, 3.882, -4.738), (-0.5592, 4.086, -4.777), (-0.5592, 3.678, -4.777), (-0.4285, 1.896, -2.726), (2.779, 1.304, -2.726), (-0.4285, 2.712, -2.726), (2.779, 3.304, -2.726), (-0.4285, 2.304, -2.528), (3.676, 2.304, -2.59), (1.871, 0.7951, -2.726), (1.871, 3.813, -2.726), (1.871, 2.304, -2.528), (0.4072, 3.244, -2.726), (0.4072, 2.304, -2.528), (0.4072, 1.364, -2.726), (3.228, 2.804, -2.567), (-0.4285, 2.508, -2.567), (1.871, 3.058, -2.567), (0.4072, 2.774, -2.567), (-0.4285, 2.1, -2.567), (3.228, 1.804, -2.567), (1.871, 1.55, -2.567), (0.4072, 1.834, -2.567), (3.003, 3.054, -2.589), (1.871, 3.436, -2.589), (0.4072, 3.009, -2.589), (-0.4285, 2.61, -2.589), (-0.4285, 1.998, -2.589), (3.003, 1.554, -2.589), (1.871, 1.172, -2.589), (0.4072, 1.599, -2.589), (-0.7621, 2.304, -2.583), (-0.7621, 2.508, -2.623), (-0.7621, 2.1, -2.623)], [], [(21, 20, 3, 7), (18, 17, 5, 8), (19, 18, 8, 10), (22, 21, 7, 9), (23, 22, 9, 2), (16, 19, 10, 4), (4, 10, 15, 13), (10, 8, 14, 15), (8, 5, 12, 14), (24, 27, 19, 16), (27, 26, 18, 19), (26, 25, 17, 18), (13, 15, 22, 23), (15, 14, 21, 22), (14, 12, 20, 21), (6, 1, 25, 26), (11, 6, 26, 27), (0, 11, 27, 24), (16, 4, 28, 30), (4, 13, 29, 28), (52, 51, 34, 38), (49, 48, 36, 39), (50, 49, 39, 41), (53, 52, 38, 40), (54, 53, 40, 33), (47, 50, 41, 35), (35, 41, 46, 44), (41, 39, 45, 46), (39, 36, 43, 45), (55, 58, 50, 47), (58, 57, 49, 50), (57, 56, 48, 49), (44, 46, 53, 54), (46, 45, 52, 53), (45, 43, 51, 52), (37, 32, 56, 57), (42, 37, 57, 58), (31, 42, 58, 55), (47, 35, 59, 61), (35, 44, 60, 59), (83, 82, 65, 69), (80, 79, 67, 70), (81, 80, 70, 72), (84, 83, 69, 71), (85, 84, 71, 64), (78, 81, 72, 66), (66, 72, 77, 75), (72, 70, 76, 77), (70, 67, 74, 76), (86, 89, 81, 78), (89, 88, 80, 81), (88, 87, 79, 80), (75, 77, 84, 85), (77, 76, 83, 84), (76, 74, 82, 83), (68, 63, 87, 88), (73, 68, 88, 89), (62, 73, 89, 86), (78, 66, 90, 92), (66, 75, 91, 90), (114, 113, 96, 100), (111, 110, 98, 101), (112, 111, 101, 103), (115, 114, 100, 102), (116, 115, 102, 95), (109, 112, 103, 97), (97, 103, 108, 106), (103, 101, 107, 108), (101, 98, 105, 107), (117, 120, 112, 109), (120, 119, 111, 112), (119, 118, 110, 111), (106, 108, 115, 116), (108, 107, 114, 115), (107, 105, 113, 114), (99, 94, 118, 119), (104, 99, 119, 120), (93, 104, 120, 117), (109, 97, 121, 123), (97, 106, 122, 121), (145, 144, 127, 131), (142, 141, 129, 132), (143, 142, 132, 134), (146, 145, 131, 133), (147, 146, 133, 126), (140, 143, 134, 128), (128, 134, 139, 137), (134, 132, 138, 139), (132, 129, 136, 138), (148, 151, 143, 140), (151, 150, 142, 143), (150, 149, 141, 142), (137, 139, 146, 147), (139, 138, 145, 146), (138, 136, 144, 145), (130, 125, 149, 150), (135, 130, 150, 151), (124, 135, 151, 148), (140, 128, 152, 154), (128, 137, 153, 152), (176, 175, 158, 162), (173, 172, 160, 163), (174, 173, 163, 165), (177, 176, 162, 164), (178, 177, 164, 157), (171, 174, 165, 159), (159, 165, 170, 168), (165, 163, 169, 170), (163, 160, 167, 169), (179, 182, 174, 171), (182, 181, 173, 174), (181, 180, 172, 173), (168, 170, 177, 178), (170, 169, 176, 177), (169, 167, 175, 176), (161, 156, 180, 181), (166, 161, 181, 182), (155, 166, 182, 179), (171, 159, 183, 185), (159, 168, 184, 183), (207, 206, 189, 193), (204, 203, 191, 194), (205, 204, 194, 196), (208, 207, 193, 195), (209, 208, 195, 188), (202, 205, 196, 190), (190, 196, 201, 199), (196, 194, 200, 201), (194, 191, 198, 200), (210, 213, 205, 202), (213, 212, 204, 205), (212, 211, 203, 204), (199, 201, 208, 209), (201, 200, 207, 208), (200, 198, 206, 207), (192, 187, 211, 212), (197, 192, 212, 213), (186, 197, 213, 210), (202, 190, 214, 216), (190, 199, 215, 214)])
me_plane_011.use_remesh_preserve_volume = False
me_plane_011.use_remesh_preserve_attributes = False
me_plane_011.use_mirror_vertex_groups = False
me_plane_011.update()

# ---- objects
ob_cube = bpy.data.objects.new('Cube', me_cube)
ob_plane_004 = bpy.data.objects.new('Plane.004', me_plane_004)
ob_plane_007 = bpy.data.objects.new('Plane.007', me_plane_011)

# ---- transforms, parenting, visibility, modifiers, constraints
ob_cube.location = (0.0, 0.0, 0.0)
ob_cube.lock_rotations_4d = False
ob_cube.empty_display_type = 'ARROWS'
ob_cube.lineart.crease_threshold = 0.0
_m = ob_cube.modifiers.new('Mirror', 'MIRROR')
_m.use_clip = True
ob_plane_004.location = (0.3397, 1.924, 6.831)
ob_plane_004.rotation_euler = (5.007e-09, 0.2689, 3.702e-08)
ob_plane_004.scale = (0.1839, 0.1839, 0.1839)
ob_plane_004.lineart.crease_threshold = 0.0
ob_plane_007.location = (2.818, 0.4121, 7.45)
ob_plane_007.rotation_euler = (-0.01893, 0.3987, 1.218)
ob_plane_007.scale = (0.1246, 0.1246, 0.1246)
ob_plane_007.lineart.crease_threshold = 0.0
_m = ob_plane_007.modifiers.new('Mirror', 'MIRROR')
_m.use_axis = (True, True, False)
_m.mirror_object = ob_cube

# ---- collection membership
col_collection_1.objects.link(ob_cube)
col_collection_1.objects.link(ob_plane_004)
col_collection_1.objects.link(ob_plane_007)

# ---- scene / render settings (as saved in the file)
scene.frame_start = 1; scene.frame_end = 250; scene.frame_set(1)
scene.render.engine = 'BLENDER_EEVEE_NEXT'
scene.render.resolution_percentage = 50
scene.render.dither_intensity = 0.0
scene.cycles.use_denoising = False
scene.cycles.samples = 128
scene.cycles.sampling_pattern = 'TABULATED_SOBOL'
scene.cycles.use_adaptive_sampling = False
scene.cycles.use_light_tree = False
scene.cycles.blur_glossy = 0.0
scene.cycles.sample_clamp_indirect = 0.0
scene.view_settings.view_transform = 'Standard'
bpy.context.view_layer.update()

# ---- added for rendering (the .blend has no active camera and no usable light): camera, sun
cam_auto = bpy.data.cameras.new('AutoCamera')
cam_auto.lens = 50.0
cam_auto.sensor_width = 36.0
cam_auto.clip_end = 1000.0
ob_auto_camera = bpy.data.objects.new('AutoCamera', cam_auto)
scene.collection.objects.link(ob_auto_camera)
ob_auto_camera.location = (11.537, -14.0157, 13.6194)
ob_auto_camera.rotation_euler = (1.09748, -7.21219e-08, 0.694738)
scene.camera = ob_auto_camera
light_auto_sun = bpy.data.lights.new('AutoSun', 'SUN')
light_auto_sun.energy = 3.0
light_auto_sun.angle = 0.0523599
ob_auto_sun = bpy.data.objects.new('AutoSun', light_auto_sun)
scene.collection.objects.link(ob_auto_sun)
ob_auto_sun.rotation_euler = (0.872665, 0.174533, 0.523599)
bpy.context.view_layer.update()
